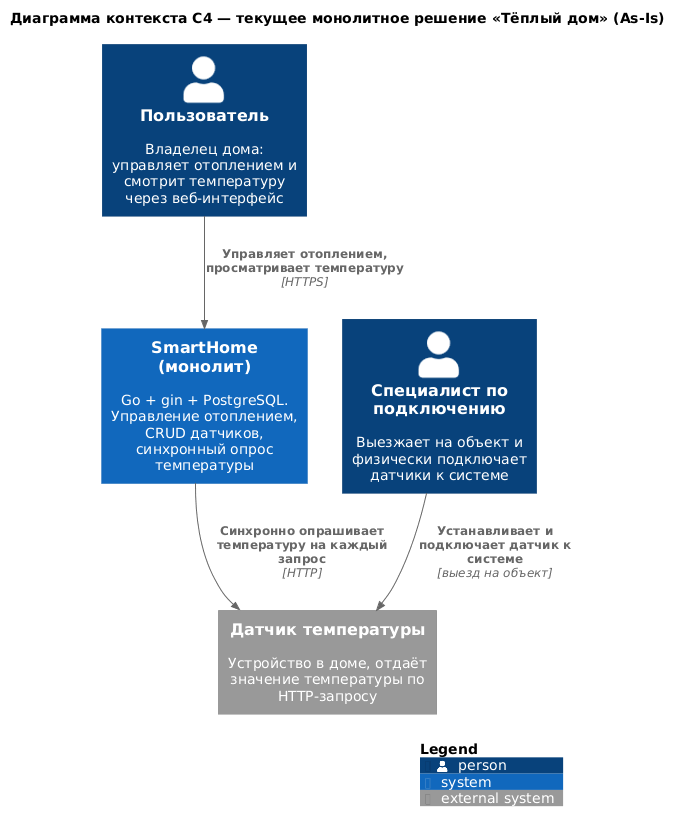

The diagram above was rendered by PlantUML. Its source (embedded in the PNG):
@startuml c4-context-asis
!include https://raw.githubusercontent.com/plantuml-stdlib/C4-PlantUML/master/C4_Context.puml

title Диаграмма контекста C4 — текущее монолитное решение «Тёплый дом» (As-Is)

Person(user, "Пользователь", "Владелец дома: управляет отоплением и смотрит температуру через веб-интерфейс")
Person(technician, "Специалист по подключению", "Выезжает на объект и физически подключает датчики к системе")

System(smarthome, "SmartHome (монолит)", "Go + gin + PostgreSQL. Управление отоплением, CRUD датчиков, синхронный опрос температуры")

System_Ext(sensor, "Датчик температуры", "Устройство в доме, отдаёт значение температуры по HTTP-запросу")

Rel(user, smarthome, "Управляет отоплением, просматривает температуру", "HTTPS")
Rel(smarthome, sensor, "Синхронно опрашивает температуру на каждый запрос", "HTTP")
Rel(technician, sensor, "Устанавливает и подключает датчик к системе", "выезд на объект")

SHOW_LEGEND()
@enduml